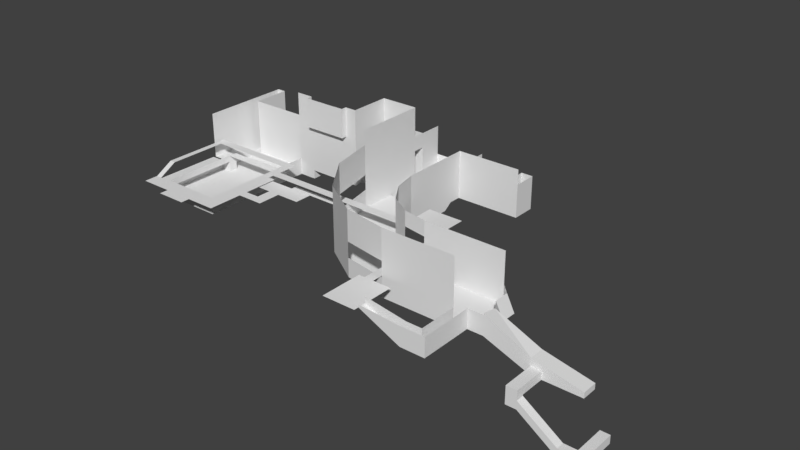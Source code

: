 # Source: Test4.blend  (saved by Blender 2.79.0; exported with 4.5.12 LTS)
import bpy
from mathutils import Matrix  # noqa: F401  (used for matrix-valued properties, if any)

bpy.ops.wm.read_factory_settings(use_empty=True)
scene = bpy.context.scene
scene.name = 'Scene'

# ---- collections
col_collection_1 = bpy.data.collections.new('Collection 1'); scene.collection.children.link(col_collection_1)

# ---- world
world_world = bpy.data.worlds.new('World'); scene.world = world_world
world_world.color = (0.05088, 0.05088, 0.05088)
world_world.use_sun_shadow = False
world_world.sun_shadow_jitter_overblur = 0.0
world_world.cycles.sampling_method = 'MANUAL'

# ---- meshes
me_plane = bpy.data.meshes.new('Plane')
me_plane.from_pydata([(0.0, -2.0, 0.0), (4.0, -2.0, 0.0), (0.0, 2.0, 0.0), (4.0, 2.0, 0.0), (0.0, -6.0, 0.0), (4.0, -6.0, 0.0), (-18.0, -2.0, 0.0), (-18.0, -6.0, 0.0), (-20.0, -2.0, 0.0), (-20.0, -6.0, 0.0), (-25.0, -2.0, 0.0), (-25.0, -6.0, 0.0), (-29.0, -2.0, 0.0), (-29.0, -6.0, 0.0), (-34.0, -2.0, 0.0), (-34.0, -6.0, 0.0), (-36.0, -2.0, 0.0), (-36.0, -6.0, 0.0), (-18.0, 6.0, 0.0), (-20.0, 6.0, 0.0), (-25.0, 6.0, 0.0), (-29.0, 6.0, 0.0), (-34.0, 6.0, 0.0), (-36.0, 6.0, 0.0), (-49.0, -2.0, 0.0), (-49.0, -6.0, 0.0), (-53.0, -2.0, 0.0), (-53.0, -6.0, 0.0), (-49.0, -16.0, 0.0), (-53.0, -16.0, 0.0), (-18.0, -30.0, 0.0), (-20.0, -30.0, 0.0), (-25.0, -30.2, 0.0), (-29.0, -30.2, 0.0), (-34.0, -30.2, 0.0), (-36.0, -30.2, 0.0), (3.4, -50.4, 0.0), (3.4, -52.4, 0.0), (3.4, -57.4, 0.0), (3.4, -61.4, 0.0), (3.4, -66.4, 0.0), (3.4, -68.4, 0.0), (-7.0, -55.6, 0.0), (-16.4, -49.8, 0.0), (-22.6, -40.8, 0.0), (-26.4, -42.4, 0.0), (-19.0, -52.8, 0.0), (-8.4, -59.4, 0.0), (-31.0, -44.4, 0.0), (-22.4, -56.4, 0.0), (-10.0, -64.0, 0.0), (-32.8, -45.2, 0.0), (-23.8, -57.8, 0.0), (-10.8, -66.0, 0.0), (-4.6, -49.0, 0.0), (-11.6, -44.8, 0.0), (-16.2, -38.0, 0.0), (-18.0, -38.8, 0.0), (-13.0, -46.2, 0.0), (-5.2, -51.0, 0.0), (27.4, -50.4, 0.0), (27.4, -52.4, 0.0), (27.4, -57.4, 0.0), (27.4, -61.4, 0.0), (27.4, -66.4, 0.0), (27.4, -68.4, 0.0), (-49.0, -20.0, 0.0), (-53.0, -20.0, 0.0), (-68.0, -16.0, 0.0), (-68.0, -16.0, -3.0), (-68.0, -20.0, -3.0), (-74.0, -16.0, -3.0), (-74.0, -20.0, -3.0), (-94.0, -16.0, -3.0), (-94.0, -20.0, -3.0), (-74.0, -60.0, -3.0), (-94.0, -60.0, -3.0), (-68.0, -6.0, -3.0), (-74.0, -6.0, -3.0), (-68.0, -3.0, -3.0), (-74.0, -3.0, -3.0), (-98.0, -6.0, -3.0), (-98.0, -3.0, -3.0), (-98.0, -16.0, -3.0), (-98.0, -20.0, -3.0), (-101.0, -6.0, -3.0), (-101.0, -3.0, -3.0), (-101.0, -16.0, -3.0), (-101.0, -20.0, -3.0), (-98.0, -26.2, 0.6), (-101.0, -26.2, 0.6), (-98.0, -31.2, 0.6), (-101.0, -31.2, 0.6), (-98.0, -34.2, 0.6), (-101.0, -34.2, 0.6), (-94.0, -31.2, 2.8), (-94.0, -34.2, 2.8), (-74.0, -31.2, 2.8), (-74.0, -34.2, 2.8), (-73.4, -31.2, 2.8), (-73.4, -34.2, 2.8), (-68.4, -31.2, 2.8), (-68.4, -34.2, 2.8), (-73.4, -50.2, 2.8), (-68.4, -50.2, 2.8), (-73.4, -53.2, 2.8), (-68.4, -53.2, 2.8), (-63.4, -50.2, 2.8), (-63.4, -53.2, 2.8), (-59.4, -50.2, 2.8), (-59.4, -53.2, 2.8), (-63.4, -45.2, 2.8), (-59.4, -45.2, 2.8), (-63.4, -39.2, 2.8), (-59.4, -39.2, 2.8), (-51.4, -45.2, 2.8), (-51.4, -39.2, 2.8), (-68.0, -45.2, 2.8), (-68.0, -39.2, 2.8), (-59.4, -37.2, 2.8), (-51.4, -37.2, 2.8), (-36.4, -39.2, 2.8), (-36.4, -37.2, 2.8), (-73.4, -60.0, 2.8), (-68.4, -60.0, 2.8), (-73.4, -60.4, 2.8), (-68.4, -60.4, 2.8), (-73.4, -65.2, 2.8), (-68.4, -65.2, 2.8), (-94.0, -60.4, 2.8), (-94.0, -65.2, 2.8), (-88.8, -65.2, 2.8), (-78.6, -65.2, 2.8), (-78.6, -60.4, 2.8), (-88.8, -60.4, 2.8), (-88.8, -68.2, 2.8), (-78.6, -68.2, 2.8), (-94.4, -60.4, 2.8), (-94.4, -65.2, 2.8), (-97.4, -60.4, 2.8), (-97.4, -65.2, 2.8), (-94.4, -38.2, 2.8), (-97.4, -38.2, 2.8), (-97.8, -60.4, 2.8), (-97.8, -65.2, 2.8), (-99.8, -60.4, 2.8), (-99.8, -65.2, 2.8), (-97.8, -54.4, 6.2), (-99.8, -54.4, 6.2), (-97.8, -34.2, 6.2), (-99.8, -34.2, 6.2), (-97.8, -31.2, 6.2), (-99.8, -31.2, 6.2), (-68.4, -34.2, 6.2), (-68.4, -31.2, 6.2), (-65.4, -34.2, 6.2), (-65.4, -31.2, 6.2), (-68.4, -38.2, 6.2), (-65.4, -38.2, 6.2), (-68.4, -41.2, 6.2), (-65.4, -41.2, 6.2), (-36.4, -38.2, 6.2), (-36.4, -41.2, 6.2), (-12.2, -38.2, 6.2), (-12.2, -41.2, 6.2), (-0.2, -38.2, 6.2), (-0.2, -41.2, 6.2), (-12.2, -28.2, 6.2), (-0.2, -28.2, 6.2), (2.8, -38.2, 6.2), (2.8, -41.2, 6.2), (-0.2, -71.2, 6.2), (2.8, -71.2, 6.2), (-0.2, -81.2, 6.2), (2.8, -81.2, 6.2), (8.8, -71.2, 6.2), (8.8, -81.2, 6.2), (-2.2, -71.2, 6.2), (-2.2, -81.2, 6.2), (-0.2, -83.8, 6.2), (2.8, -83.8, 6.2), (8.8, -83.8, 6.2), (-2.2, -83.8, 6.2), (-0.2, -85.4, 6.2), (2.8, -85.4, 6.2), (8.8, -85.4, 6.2), (-2.2, -85.4, 6.2), (22.4, -81.2, 0.0), (22.4, -83.8, 0.0), (27.4, -81.2, 0.0), (27.4, -83.8, 0.0), (30.4, -50.4, 0.0), (30.4, -52.4, 0.0), (30.4, -57.4, 0.0), (30.4, -61.4, 0.0), (30.4, -66.4, 0.0), (30.4, -68.4, 0.0), (30.4, -81.2, 0.0), (30.4, -83.8, 0.0), (35.4, -52.4, 0.0), (35.4, -57.4, 0.0), (35.4, -61.4, 0.0), (35.4, -66.4, 0.0), (50.0, -61.4, -5.4), (50.0, -66.4, -5.4), (65.6, -61.4, -5.4), (65.6, -66.4, -5.4), (53.4, -61.4, -5.4), (53.4, -66.4, -5.4), (50.0, -74.4, -5.4), (53.4, -74.4, -5.4), (50.0, -74.4, -8.4), (53.4, -74.4, -8.4), (50.0, -77.0, -8.4), (53.4, -77.0, -8.4), (65.4, -74.4, -16.6), (65.4, -77.0, -16.6), (69.6, -74.4, -16.6), (69.6, -77.0, -16.6), (72.6, -74.4, -16.6), (72.6, -77.0, -16.6), (69.6, -64.4, -16.6), (72.6, -64.4, -16.6), (-34.0, -18.33, 0.0), (-34.0, -10.27, 0.0), (-36.0, -10.27, 0.0), (-36.0, -18.33, 0.0), (-18.0, -18.2, 0.0), (-18.0, -10.2, 0.0), (-20.0, -10.2, 0.0), (-20.0, -18.2, 0.0), (-29.0, -18.33, 0.0), (-29.0, -10.27, 0.0), (-25.0, -18.33, 0.0), (-25.0, -10.27, 0.0), (-34.0, -19.13, -2.0), (-34.0, -13.07, -2.0), (-36.0, -13.07, -2.0), (-36.0, -19.13, -2.0), (-18.0, -19.0, -2.0), (-18.0, -13.0, -2.0), (-20.0, -13.0, -2.0), (-20.0, -19.0, -2.0), (-29.0, -19.13, -2.0), (-29.0, -13.07, -2.0), (-25.0, -19.13, -2.0), (-25.0, -13.07, -2.0), (0.0, -2.0, 6.2), (4.0, -2.0, 6.2), (0.0, 2.0, 6.2), (4.0, 2.0, 6.2), (0.0, -6.0, 6.2), (4.0, -6.0, 6.2), (-18.0, -2.0, 6.2), (-18.0, -6.0, 6.2), (-18.0, 6.0, 6.2), (-18.0, -30.0, 6.2), (3.4, -50.4, 6.2), (-4.6, -49.0, 6.2), (-11.6, -44.8, 6.2), (-16.2, -38.0, 6.2), (27.4, -50.4, 6.2), (30.4, -50.4, 6.2), (-18.0, -18.2, 6.2), (-18.0, -10.2, 6.2), (-20.0, 6.0, 6.2), (-25.0, 6.0, 6.2), (-29.0, 6.0, 6.2), (-34.0, 6.0, 6.2), (-18.0, -2.0, 11.2), (-36.0, -2.0, 6.2), (-36.0, -6.0, 6.2), (-36.0, 6.0, 6.2), (-49.0, -2.0, 6.2), (-49.0, -6.0, 6.2), (-53.0, -2.0, 6.2), (-53.0, -6.0, 6.2), (-49.0, -16.0, 6.2), (-53.0, -16.0, 6.2), (-49.0, -20.0, 6.2), (-53.0, -20.0, 6.2), (-68.0, -20.0, 6.2), (-36.0, -6.0, 11.2), (-36.0, -30.2, 6.2), (3.4, -68.4, 6.2), (-32.8, -45.2, 6.2), (-23.8, -57.8, 6.2), (-10.8, -66.0, 6.2), (27.4, -68.4, 6.2), (-36.0, -10.27, 6.2), (-36.0, -18.33, 6.2), (4.0, 2.0, 11.2), (8.8, -81.2, 8.267), (22.4, -81.2, 6.2), (27.4, -81.2, 6.2), (8.8, -83.8, 7.086), (22.4, -83.8, 6.2), (27.4, -83.8, 6.2), (30.4, -66.4, 6.2), (30.4, -68.4, 6.2), (30.4, -81.2, 6.2), (30.4, -83.8, 6.2), (35.4, -66.4, 6.2), (32.8, -52.4, 5.2), (32.8, -57.4, 5.2), (35.4, -61.4, 5.2), (50.0, -61.4, -0.4), (50.0, -66.4, -0.4), (35.4, -66.4, 6.8), (35.4, -61.4, 5.8), (65.6, -61.4, -3.6), (65.6, -66.4, -3.6), (64.4, -66.4, -3.6), (53.4, -66.4, -1.324), (50.0, -66.4, -2.8), (53.4, -66.4, -2.8), (0.0, 2.0, 11.2), (53.4, -74.4, -2.8), (50.0, -74.4, -2.8), (50.0, -77.0, -2.8), (53.4, -77.0, -2.8), (53.4, -74.4, -5.8), (53.4, -77.0, -5.8), (65.4, -74.4, -14.0), (65.4, -77.0, -14.0), (69.6, -74.4, -14.0), (69.6, -77.0, -14.0), (72.6, -74.4, -14.0), (72.6, -77.0, -14.0), (69.6, -64.4, -14.0), (72.6, -64.4, -14.0), (-32.8, -45.2, 11.2), (-23.8, -57.8, 11.2), (-10.8, -66.0, 11.2), (-36.0, -30.2, 11.2), (-36.0, -10.27, 11.2), (-36.0, -18.33, 11.2), (4.0, -2.0, 11.2), (-18.0, -30.0, 11.2), (-16.2, -38.0, 11.2), (-18.0, -18.2, 11.2), (-18.0, -10.2, 11.2), (-4.6, -49.0, 11.2), (-11.6, -44.8, 11.2), (3.4, -68.4, 11.2), (27.4, -68.4, 11.2), (-32.8, -45.2, 16.2), (-23.8, -57.8, 16.2), (-10.8, -66.0, 16.2), (3.4, -68.4, 16.2), (27.4, -68.4, 16.2), (-32.8, -45.2, 21.2), (-23.8, -57.8, 21.2), (-10.8, -66.0, 21.2), (3.4, -68.4, 21.2), (27.4, -68.4, 21.2), (-36.0, -6.0, 16.2), (-36.0, -30.2, 16.2), (-36.0, -10.27, 16.2), (-36.0, -18.33, 16.2), (-74.0, -20.0, 6.2), (-36.0, -30.2, 21.2), (-36.0, -10.27, 21.2), (-36.0, -18.33, 21.2), (-36.0, -6.0, 26.2), (-36.0, -30.2, 26.2), (-36.0, -10.27, 26.2), (-36.0, -18.33, 26.2), (3.4, -50.4, 11.2), (27.4, -50.4, 11.2), (30.4, -50.4, 11.2), (-18.0, -6.0, 16.2), (-18.0, -30.0, 16.2), (-16.2, -38.0, 16.2), (-18.0, -18.2, 16.2), (-18.0, -10.2, 16.2), (-4.6, -49.0, 16.2), (-11.6, -44.8, 16.2), (3.4, -50.4, 16.2), (27.4, -50.4, 16.2), (30.4, -50.4, 16.2), (0.0, -6.0, 11.2), (4.0, -6.0, 11.2), (-18.0, -6.0, 11.2), (0.0, -6.0, 16.2), (4.0, -6.0, 16.2), (0.0, -2.0, 11.2), (-18.0, 6.0, 11.2), (-49.0, -6.0, 11.2), (-49.0, -16.0, 11.2), (-49.0, -20.0, 11.2), (-53.0, -20.0, 11.2), (-74.0, -20.0, 0.0), (-49.0, -6.0, 16.2), (-49.0, -16.0, 16.2), (-49.0, -20.0, 16.2), (-53.0, -20.0, 16.2), (-36.0, -6.0, 21.2), (-49.0, -6.0, 21.2), (-49.0, -16.0, 21.2), (-49.0, -20.0, 21.2), (-53.0, -20.0, 21.2), (-68.0, -20.0, 21.2), (-68.0, -20.0, 0.0), (-49.0, -6.0, 26.2), (-49.0, -16.0, 26.2), (-49.0, -20.0, 26.2), (-53.0, -20.0, 26.2), (-68.0, -20.0, 26.2), (-68.0, -20.0, 11.2), (-74.0, -20.0, 11.2), (-68.0, -20.0, 16.2), (-74.0, -20.0, 16.2), (-74.0, -20.0, 21.2), (-74.0, -20.0, 26.2), (-36.0, -2.0, 11.2), (-36.0, 6.0, 11.2), (-49.0, -2.0, 11.2), (-53.0, -2.0, 11.2), (-53.0, -6.0, 11.2), (-53.0, -16.0, 11.2), (-68.0, -16.0, 11.2), (-36.0, -2.0, 16.2), (-36.0, 6.0, 16.2), (-49.0, -2.0, 16.2), (-53.0, -2.0, 16.2), (-53.0, -6.0, 16.2), (-53.0, -16.0, 16.2), (-68.0, -6.0, 0.0), (-68.0, -3.0, 0.0), (-74.0, -3.0, 0.0), (-98.0, -3.0, 0.0), (-101.0, -3.0, 0.0), (-68.0, -16.0, 6.2), (-68.0, -6.0, 6.2), (-68.0, -3.0, 6.2), (-74.0, -3.0, 6.2), (-98.0, -3.0, 6.2), (-101.0, -3.0, 6.2), (-68.0, -6.0, 11.2), (-68.0, -3.0, 11.2), (-74.0, -3.0, 11.2), (-98.0, -3.0, 11.2), (-68.0, -16.0, 16.2), (-68.0, -6.0, 16.2), (-68.0, -3.0, 16.2), (-74.0, -3.0, 16.2), (-98.0, -3.0, 16.2), (-74.0, -16.0, 0.0), (-94.0, -16.0, 0.0), (-74.0, -6.0, 0.0), (-98.0, -6.0, 0.0), (-98.0, -16.0, 0.0), (-74.0, -16.0, 6.2), (-94.0, -16.0, 6.2), (-74.0, -6.0, 6.2), (-98.0, -6.0, 6.2), (-98.0, -16.0, 6.2), (-74.0, -16.0, 11.2), (-94.0, -16.0, 11.2), (-74.0, -6.0, 11.2), (-98.0, -6.0, 11.2), (-98.0, -16.0, 11.2), (-74.0, -16.0, 16.2), (-94.0, -16.0, 16.2), (-74.0, -6.0, 16.2), (-98.0, -6.0, 16.2), (-98.0, -16.0, 16.2), (-68.0, -22.0, 16.2), (-53.0, -22.0, 16.2), (-68.0, -22.0, 21.2), (-53.0, -22.0, 21.2), (-68.0, -22.0, 26.2), (-53.0, -22.0, 26.2), (-101.0, -6.0, 0.0), (-101.0, -16.0, 0.0), (-101.0, -20.0, 0.0), (-101.0, -6.0, 6.2), (-101.0, -16.0, 6.2), (-101.0, -20.0, 6.2), (-101.0, -6.0, 11.2), (-101.0, -3.0, 11.2), (-101.0, -16.0, 11.2), (-101.0, -20.0, 11.2), (-101.0, -6.0, 16.2), (-101.0, -3.0, 16.2), (-101.0, -16.0, 16.2), (-101.0, -26.2, 6.2), (-101.0, -31.2, 6.2), (-101.0, -34.2, 6.2), (-101.0, -26.2, 11.2), (-101.0, -31.2, 11.2), (-101.0, -34.2, 11.2), (-101.0, -26.2, 16.2), (-101.0, -31.2, 16.2), (-101.0, -34.2, 16.2), (-101.0, -20.0, 16.2), (-94.0, -31.2, -3.0), (-98.0, -31.2, -3.0), (-94.0, -34.2, -3.0), (-98.0, -34.2, -3.0), (-94.0, -38.2, 2.8), (-98.0, -60.0, 0.6), (-98.0, -60.0, -3.0), (-94.0, -34.2, 0.6), (-94.0, -60.0, 0.6), (-94.4, -60.0, 2.8), (-94.0, -60.0, 2.8), (-98.0, -38.2, 0.6), (-98.0, -38.2, -3.0), (-94.0, -38.2, 0.6), (-94.0, -38.2, -3.0), (-74.0, -60.0, 2.384e-07), (-94.0, -60.0, 2.384e-07), (-74.0, -20.0, 2.8), (-74.0, -60.0, 2.8)], [], [(0, 1, 3, 2), (1, 0, 4, 5), (4, 0, 6, 7), (7, 6, 8, 9), (9, 8, 10, 11), (11, 10, 12, 13), (13, 12, 14, 15), (15, 14, 16, 17), (10, 8, 19, 20), (16, 14, 22, 23), (8, 6, 18, 19), (14, 12, 21, 22), (12, 10, 20, 21), (17, 16, 24, 25), (25, 24, 26, 27), (25, 27, 29, 28), (223, 226, 35, 34), (227, 230, 31, 30), (231, 223, 34, 33), (233, 231, 33, 32), (230, 233, 32, 31), (42, 47, 39, 38), (47, 50, 40, 39), (50, 53, 41, 40), (54, 59, 37, 36), (59, 42, 38, 37), (31, 32, 44, 57), (57, 44, 43, 58), (58, 43, 42, 59), (30, 31, 57, 56), (56, 57, 58, 55), (55, 58, 59, 54), (34, 35, 51, 48), (48, 51, 52, 49), (49, 52, 53, 50), (33, 34, 48, 45), (45, 48, 49, 46), (46, 49, 50, 47), (32, 33, 45, 44), (44, 45, 46, 43), (43, 46, 47, 42), (39, 40, 64, 63), (40, 41, 65, 64), (36, 37, 61, 60), (37, 38, 62, 61), (38, 39, 63, 62), (28, 29, 67, 66), (67, 29, 68, 403), (403, 68, 69, 70), (70, 69, 71, 72), (72, 71, 73, 74), (72, 74, 76, 75), (71, 69, 77, 78), (78, 77, 79, 80), (78, 80, 82, 81), (74, 73, 83, 84), (81, 82, 86, 85), (84, 83, 87, 88), (85, 87, 83, 81), (84, 88, 90, 89), (89, 90, 92, 91), (91, 92, 94, 93), (91, 93, 96, 95), (95, 96, 98, 97), (97, 98, 100, 99), (99, 100, 102, 101), (102, 100, 103, 104), (104, 103, 105, 106), (104, 106, 108, 107), (107, 108, 110, 109), (107, 109, 112, 111), (111, 112, 114, 113), (114, 112, 115, 116), (111, 113, 118, 117), (114, 116, 120, 119), (120, 116, 121, 122), (106, 105, 123, 124), (124, 123, 125, 126), (126, 125, 127, 128), (131, 134, 129, 130), (127, 125, 133, 132), (132, 133, 134, 131), (132, 131, 135, 136), (130, 129, 137, 138), (138, 137, 139, 140), (139, 137, 141, 142), (140, 139, 143, 144), (144, 143, 145, 146), (145, 143, 147, 148), (148, 147, 149, 150), (150, 149, 151, 152), (151, 149, 153, 154), (154, 153, 155, 156), (155, 153, 157, 158), (158, 157, 159, 160), (158, 160, 162, 161), (161, 162, 164, 163), (163, 164, 166, 165), (163, 165, 168, 167), (165, 166, 170, 169), (170, 166, 171, 172), (172, 171, 173, 174), (172, 174, 176, 175), (173, 171, 177, 178), (176, 174, 180, 181), (174, 173, 179, 180), (173, 178, 182, 179), (179, 182, 186, 183), (181, 180, 184, 185), (180, 179, 183, 184), (176, 181, 188, 187), (187, 188, 190, 189), (63, 64, 195, 194), (64, 65, 196, 195), (60, 61, 192, 191), (189, 190, 198, 197), (61, 62, 193, 192), (62, 63, 194, 193), (65, 189, 197, 196), (193, 194, 201, 200), (192, 193, 200, 199), (194, 195, 202, 201), (201, 202, 204, 203), (207, 208, 206, 205), (203, 204, 208, 207), (208, 204, 209, 210), (210, 209, 211, 212), (212, 211, 213, 214), (212, 214, 216, 215), (215, 216, 218, 217), (217, 218, 220, 219), (217, 219, 222, 221), (9, 11, 234, 229), (223, 231, 243, 235), (11, 13, 232, 234), (229, 234, 246, 241), (13, 15, 224, 232), (230, 227, 239, 242), (7, 9, 229, 228), (234, 232, 244, 246), (15, 17, 225, 224), (226, 223, 235, 238), (241, 246, 245, 242), (246, 244, 243, 245), (244, 236, 235, 243), (240, 241, 242, 239), (236, 237, 238, 235), (227, 228, 240, 239), (231, 233, 245, 243), (224, 225, 237, 236), (225, 226, 238, 237), (233, 230, 242, 245), (228, 229, 241, 240), (232, 224, 236, 244), (5, 4, 251, 252), (228, 227, 263, 264), (2, 3, 250, 249), (6, 0, 247, 253), (4, 7, 254, 251), (227, 30, 256, 263), (30, 56, 260, 256), (3, 1, 248, 250), (7, 228, 264, 254), (56, 55, 259, 260), (55, 54, 258, 259), (0, 2, 249, 247), (36, 60, 261, 257), (18, 6, 253, 255), (60, 191, 262, 261), (54, 36, 257, 258), (1, 5, 252, 248), (21, 20, 266, 267), (22, 21, 267, 268), (23, 22, 268, 272), (19, 18, 255, 265), (20, 19, 265, 266), (24, 16, 270, 273), (25, 28, 277, 274), (66, 67, 280, 279), (68, 29, 278, 433), (26, 24, 273, 275), (27, 26, 275, 276), (29, 27, 276, 278), (28, 66, 279, 277), (16, 23, 272, 270), (17, 25, 274, 271), (67, 403, 281, 280), (225, 17, 271, 289), (65, 41, 284, 288), (35, 226, 290, 283), (226, 225, 289, 290), (41, 53, 287, 284), (51, 35, 283, 285), (52, 51, 285, 286), (53, 52, 286, 287), (176, 187, 293, 292), (189, 65, 288, 294), (187, 189, 294, 293), (196, 197, 300, 299), (190, 188, 296, 297), (198, 190, 297, 301), (195, 196, 299, 298), (188, 181, 295, 296), (197, 198, 301, 300), (202, 195, 298, 302), (200, 201, 305, 304), (199, 200, 304, 303), (199, 303, 192), (191, 192, 303), (262, 191, 303), (201, 203, 305), (202, 302, 204), (204, 302, 308, 307), (305, 203, 306, 309), (309, 306, 307, 308), (205, 206, 311, 310), (207, 205, 310, 306, 203), (306, 310, 311, 307), (206, 208, 313, 312), (206, 312, 311), (311, 312, 313, 307), (209, 204, 314, 318), (208, 210, 317, 315), (317, 318, 314, 315), (307, 313, 315, 314), (213, 211, 318, 319), (214, 213, 319, 320), (317, 320, 319, 318), (215, 217, 325, 323), (221, 222, 330, 329), (216, 214, 322, 324), (218, 216, 324, 326), (217, 221, 329, 325), (220, 218, 326, 328), (212, 215, 323, 321), (219, 220, 328, 327), (222, 219, 327, 330), (323, 324, 322, 321), (320, 317, 321, 322), (325, 326, 324, 323), (328, 326, 325, 327), (329, 330, 327, 325), (287, 286, 332, 333), (286, 285, 331, 332), (290, 289, 335, 336), (289, 271, 282, 335), (283, 290, 336, 334), (264, 263, 340, 341), (254, 264, 341, 383), (256, 260, 339, 338), (263, 256, 338, 340), (259, 258, 342, 343), (288, 284, 344, 345), (332, 331, 346, 347), (345, 344, 349, 350), (333, 332, 347, 348), (350, 349, 354, 355), (348, 347, 352, 353), (347, 346, 351, 352), (334, 336, 359, 357), (336, 335, 358, 359), (335, 282, 356, 358), (359, 358, 362, 363), (358, 356, 397, 362), (357, 359, 363, 361), (361, 363, 367, 365), (363, 362, 366, 367), (362, 397, 364, 366), (257, 261, 369, 368), (261, 262, 370, 369), (343, 342, 376, 377), (368, 369, 379, 378), (340, 338, 372, 374), (368, 378, 376, 342), (383, 341, 375, 371), (341, 340, 374, 375), (369, 370, 380, 379), (338, 339, 373, 372), (343, 377, 373, 339), (252, 251, 381, 382), (251, 254, 383, 381), (382, 381, 384, 385), (381, 383, 371, 384), (248, 252, 382, 337), (247, 249, 316, 386), (250, 248, 337, 291), (253, 247, 386, 269), (249, 250, 291, 316), (255, 253, 269, 387), (279, 280, 391, 390), (277, 279, 390, 389), (280, 281, 409, 391), (274, 277, 389, 388), (271, 274, 388, 282), (391, 409, 411, 396), (469, 468, 470, 471), (390, 391, 396, 395), (388, 389, 394, 393), (389, 390, 395, 394), (395, 396, 401, 400), (393, 394, 399, 398), (356, 393, 398, 397), (85, 86, 432, 474), (394, 395, 400, 399), (398, 399, 405, 404), (397, 398, 404, 364), (407, 401, 471, 473), (399, 400, 406, 405), (400, 401, 407, 406), (70, 72, 392, 403), (403, 392, 360, 281), (281, 360, 410, 409), (409, 410, 412, 411), (411, 412, 413, 402), (402, 413, 414, 408), (276, 275, 418, 419), (275, 273, 417, 418), (270, 272, 416, 415), (433, 278, 420, 421), (278, 276, 419, 420), (273, 270, 415, 417), (419, 418, 425, 426), (418, 417, 424, 425), (420, 419, 426, 427), (415, 416, 423, 422), (421, 420, 427, 443), (471, 470, 472, 473), (86, 82, 431, 432), (77, 69, 68, 428), (80, 79, 429, 430), (82, 80, 430, 431), (79, 77, 428, 429), (432, 431, 437, 438), (428, 68, 433, 434), (430, 429, 435, 436), (429, 428, 434, 435), (436, 435, 440, 441), (435, 434, 439, 440), (438, 437, 442, 481), (434, 433, 421, 439), (440, 439, 444, 445), (481, 442, 447, 485), (439, 421, 443, 444), (441, 440, 445, 446), (81, 83, 452, 451), (83, 73, 449, 452), (78, 81, 451, 450), (73, 71, 448, 449), (71, 78, 450, 448), (451, 452, 457, 456), (449, 448, 453, 454), (448, 450, 455, 453), (452, 449, 454, 457), (457, 454, 459, 462), (456, 457, 462, 461), (454, 453, 458, 459), (453, 455, 460, 458), (461, 462, 467, 466), (459, 458, 463, 464), (458, 460, 465, 463), (462, 459, 464, 467), (430, 450, 451, 431), (451, 456, 437, 431), (441, 446, 465, 460), (331, 334, 357, 346), (346, 357, 361, 351), (344, 333, 348, 349), (349, 348, 353, 354), (388, 417, 415, 282), (393, 424, 417, 388), (356, 422, 424, 393), (282, 415, 422, 356), (402, 408, 472, 470), (396, 411, 468, 469), (411, 402, 470, 468), (401, 396, 469, 471), (88, 87, 475, 476), (87, 85, 474, 475), (475, 474, 477, 478), (476, 475, 478, 479), (474, 432, 438, 477), (477, 438, 481, 480), (478, 477, 480, 482), (479, 478, 482, 483), (482, 480, 484, 486), (483, 482, 486, 496), (480, 481, 485, 484), (88, 476, 90), (437, 456, 461, 442), (442, 461, 466, 447), (436, 455, 450, 430), (460, 455, 436, 441), (90, 476, 479, 487), (92, 90, 487, 488), (94, 92, 488, 489), (487, 479, 483, 490), (489, 488, 491, 492), (488, 487, 490, 491), (490, 483, 496, 493), (492, 491, 494, 495), (491, 490, 493, 494), (74, 84, 498, 497), (84, 89, 91, 498), (95, 497, 498, 91), (137, 129, 507, 506), (507, 501, 141, 506), (95, 96, 499, 497), (499, 96, 93, 500), (509, 503, 76, 511), (508, 502, 503, 509), (508, 510, 505, 502), (510, 501, 507, 505), (503, 502, 505, 76), (504, 96, 501, 510), (93, 504, 510, 508), (93, 508, 509, 500), (500, 509, 511, 499), (72, 75, 512, 392), (75, 76, 513, 512), (512, 513, 507, 515), (392, 512, 515, 514), (123, 515, 507, 129, 134, 133, 125), (98, 515, 123, 105, 103, 100)])
me_plane.use_remesh_preserve_volume = False
me_plane.use_remesh_preserve_attributes = False
me_plane.use_mirror_vertex_groups = False
me_plane.update()

# ---- objects
ob_plane = bpy.data.objects.new('Plane', me_plane)

# ---- transforms, parenting, visibility, modifiers, constraints
ob_plane.location = (0.0, 0.0, 0.0)
ob_plane.lineart.crease_threshold = 0.0

# ---- collection membership
col_collection_1.objects.link(ob_plane)

# ---- scene / render settings (as saved in the file)
scene.frame_start = 1; scene.frame_end = 250; scene.frame_set(1)
scene.render.engine = 'BLENDER_EEVEE_NEXT'
scene.render.resolution_percentage = 50
scene.render.dither_intensity = 0.0
scene.cycles.use_denoising = False
scene.cycles.samples = 128
scene.cycles.sampling_pattern = 'TABULATED_SOBOL'
scene.cycles.use_adaptive_sampling = False
scene.cycles.use_light_tree = False
scene.cycles.blur_glossy = 0.0
scene.cycles.sample_clamp_indirect = 0.0
scene.view_settings.view_transform = 'Standard'
bpy.context.view_layer.update()

# ---- added for rendering (the .blend has no active camera and no usable light): camera, sun
cam_auto = bpy.data.cameras.new('AutoCamera')
cam_auto.lens = 50.0
cam_auto.sensor_width = 36.0
cam_auto.clip_end = 3260.6
ob_auto_camera = bpy.data.objects.new('AutoCamera', cam_auto)
scene.collection.objects.link(ob_auto_camera)
ob_auto_camera.location = (171.59, -262.648, 153.432)
ob_auto_camera.rotation_euler = (1.09748, -7.21219e-08, 0.694738)
scene.camera = ob_auto_camera
light_auto_sun = bpy.data.lights.new('AutoSun', 'SUN')
light_auto_sun.energy = 3.0
light_auto_sun.angle = 0.0523599
ob_auto_sun = bpy.data.objects.new('AutoSun', light_auto_sun)
scene.collection.objects.link(ob_auto_sun)
ob_auto_sun.rotation_euler = (0.872665, 0.174533, 0.523599)
bpy.context.view_layer.update()
